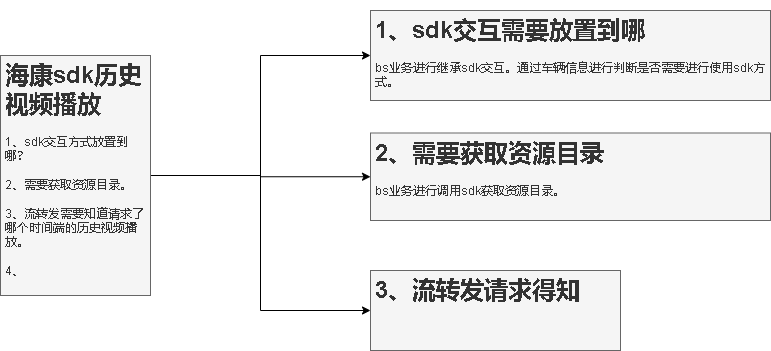

The diagram above was exported from draw.io. Its source (the exported page's mxGraphModel, read from the mxfile embedded in the PNG):
<mxGraphModel dx="1185" dy="628" grid="1" gridSize="10" guides="1" tooltips="1" connect="1" arrows="1" fold="1" page="1" pageScale="1" pageWidth="827" pageHeight="1169" math="0" shadow="0">
  <root>
    <mxCell id="0" />
    <mxCell id="1" parent="0" />
    <mxCell id="XOtbB2S8wHJH53gkqwUn-4" value="" style="edgeStyle=orthogonalEdgeStyle;rounded=0;orthogonalLoop=1;jettySize=auto;html=1;entryX=0;entryY=0.5;entryDx=0;entryDy=0;" edge="1" parent="1" source="XOtbB2S8wHJH53gkqwUn-2" target="XOtbB2S8wHJH53gkqwUn-3">
      <mxGeometry relative="1" as="geometry" />
    </mxCell>
    <mxCell id="XOtbB2S8wHJH53gkqwUn-6" value="" style="edgeStyle=orthogonalEdgeStyle;rounded=0;orthogonalLoop=1;jettySize=auto;html=1;" edge="1" parent="1" source="XOtbB2S8wHJH53gkqwUn-2" target="XOtbB2S8wHJH53gkqwUn-5">
      <mxGeometry relative="1" as="geometry" />
    </mxCell>
    <mxCell id="XOtbB2S8wHJH53gkqwUn-8" value="" style="edgeStyle=orthogonalEdgeStyle;rounded=0;orthogonalLoop=1;jettySize=auto;html=1;entryX=0;entryY=0.5;entryDx=0;entryDy=0;" edge="1" parent="1" source="XOtbB2S8wHJH53gkqwUn-2" target="XOtbB2S8wHJH53gkqwUn-7">
      <mxGeometry relative="1" as="geometry" />
    </mxCell>
    <mxCell id="XOtbB2S8wHJH53gkqwUn-2" value="&lt;h1&gt;海康sdk历史视频播放&lt;/h1&gt;&lt;div&gt;1、sdk交互方式放置到哪？&lt;/div&gt;&lt;div&gt;&lt;br&gt;&lt;/div&gt;&lt;div&gt;2、需要获取资源目录。&lt;/div&gt;&lt;div&gt;&lt;br&gt;&lt;/div&gt;&lt;div&gt;3、流转发需要知道请求了哪个时间端的历史视频播放。&lt;/div&gt;&lt;div&gt;&lt;br&gt;&lt;/div&gt;&lt;div&gt;4、&lt;/div&gt;&lt;div&gt;&lt;br&gt;&lt;/div&gt;" style="text;html=1;strokeColor=#666666;fillColor=#f5f5f5;spacing=5;spacingTop=-20;whiteSpace=wrap;overflow=hidden;rounded=0;fontColor=#333333;" vertex="1" parent="1">
      <mxGeometry x="10" y="125" width="150" height="240" as="geometry" />
    </mxCell>
    <mxCell id="XOtbB2S8wHJH53gkqwUn-3" value="&lt;h1&gt;1、sdk交互需要放置到哪&lt;/h1&gt;&lt;div&gt;bs业务进行继承sdk交互。通过车辆信息进行判断是否需要进行使用sdk方式。&lt;/div&gt;" style="text;html=1;strokeColor=#666666;fillColor=#f5f5f5;spacing=5;spacingTop=-20;whiteSpace=wrap;overflow=hidden;rounded=0;fontColor=#333333;" vertex="1" parent="1">
      <mxGeometry x="380" y="80" width="400" height="90" as="geometry" />
    </mxCell>
    <mxCell id="XOtbB2S8wHJH53gkqwUn-5" value="&lt;h1&gt;2、需要获取资源目录&lt;/h1&gt;&lt;div&gt;bs业务进行调用sdk获取资源目录。&lt;/div&gt;&lt;div&gt;&lt;br&gt;&lt;/div&gt;" style="text;html=1;strokeColor=#666666;fillColor=#f5f5f5;spacing=5;spacingTop=-20;whiteSpace=wrap;overflow=hidden;rounded=0;fontColor=#333333;" vertex="1" parent="1">
      <mxGeometry x="380" y="202.5" width="400" height="87.5" as="geometry" />
    </mxCell>
    <mxCell id="XOtbB2S8wHJH53gkqwUn-7" value="&lt;h1&gt;3、流转发请求得知&lt;/h1&gt;" style="text;html=1;strokeColor=#666666;fillColor=#f5f5f5;spacing=5;spacingTop=-20;whiteSpace=wrap;overflow=hidden;rounded=0;fontColor=#333333;" vertex="1" parent="1">
      <mxGeometry x="380" y="340" width="250" height="80" as="geometry" />
    </mxCell>
  </root>
</mxGraphModel>